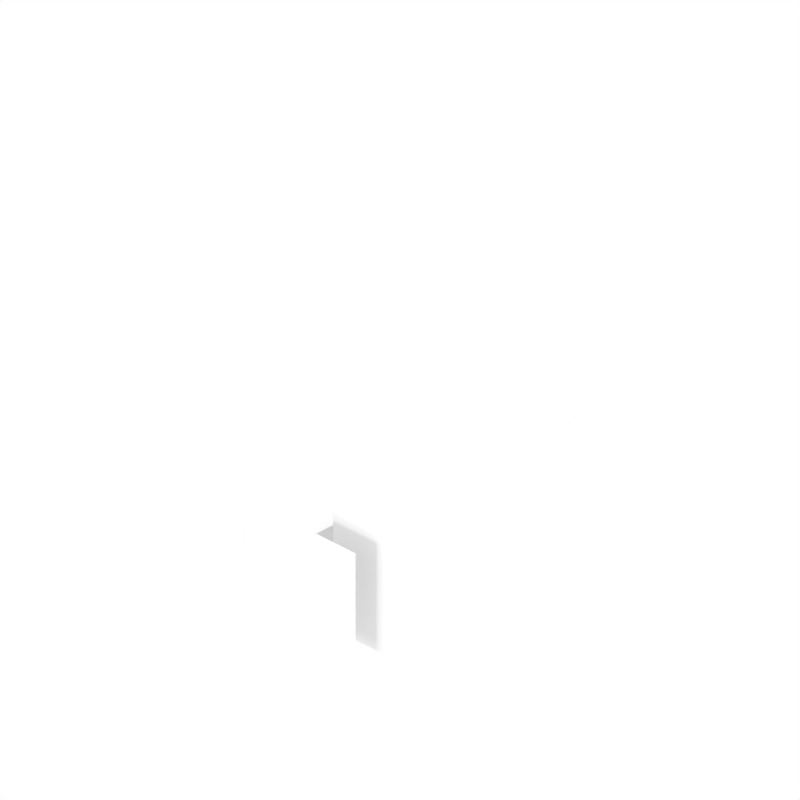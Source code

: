 # Source: turtle_eggs.blend  (saved by Blender 2.79.0; exported with 4.5.12 LTS)
import bpy
from mathutils import Matrix  # noqa: F401  (used for matrix-valued properties, if any)

bpy.ops.wm.read_factory_settings(use_empty=True)
scene = bpy.context.scene
scene.name = 'Scene'

# ---- collections
col_collection_1 = bpy.data.collections.new('Collection 1'); scene.collection.children.link(col_collection_1)

# ---- materials (node trees are filled in below, after node groups)
mat_top_001 = bpy.data.materials.new('Top.001')
mat_top_001.alpha_threshold = 0.0
mat_top_001.use_transparent_shadow = False
mat_top_001.roughness = 0.5
mat_top_001.specular_intensity = 0.0
mat_top_001.line_color = (0.0, 0.0, 0.0, 1.0)
mat_left = bpy.data.materials.new('Left')
mat_left.alpha_threshold = 0.0
mat_left.use_transparent_shadow = False
mat_left.roughness = 0.5
mat_left.specular_intensity = 0.0
mat_left.line_color = (0.0, 0.0, 0.0, 1.0)
mat_right = bpy.data.materials.new('Right')
mat_right.alpha_threshold = 0.0
mat_right.use_transparent_shadow = False
mat_right.roughness = 0.5
mat_right.specular_intensity = 0.0
mat_right.line_color = (0.0, 0.0, 0.0, 1.0)

# ---- material node trees

# ---- world
world_world = bpy.data.worlds.new('World'); scene.world = world_world
world_world.color = (1.0, 1.0, 1.0)
world_world.use_sun_shadow = False
world_world.sun_shadow_jitter_overblur = 0.0
world_world.cycles.sampling_method = 'NONE'
world_world.cycles.sample_map_resolution = 256

# ---- cameras
cam_camera = bpy.data.cameras.new('Camera')
cam_camera.type = 'ORTHO'
cam_camera.clip_end = 100.0
cam_camera.lens = 35.0
cam_camera.sensor_width = 512.0
cam_camera.sensor_height = 18.0
cam_camera.ortho_scale = 5.08
cam_camera.dof.focus_distance = 0.0
cam_camera.dof.aperture_fstop = 128.0

# ---- lights
light_sun_002 = bpy.data.lights.new('Sun.002', 'SUN')
light_sun_002.transmission_factor = 0.0
light_sun_002.angle = 0.1993
light_sun_002.energy = 1.0
light_sun_002.shadow_buffer_clip_start = 0.5
light_sun_002.shadow_soft_size = 0.1
light_sun_002.shadow_cascade_max_distance = 1000.0
light_sun_002.cycles.use_multiple_importance_sampling = False
light_sun_001 = bpy.data.lights.new('Sun.001', 'SUN')
light_sun_001.transmission_factor = 0.0
light_sun_001.angle = 0.1993
light_sun_001.energy = 1.0
light_sun_001.shadow_buffer_clip_start = 0.5
light_sun_001.shadow_soft_size = 0.1
light_sun_001.shadow_cascade_max_distance = 1000.0
light_sun_001.cycles.use_multiple_importance_sampling = False
light_sun = bpy.data.lights.new('Sun', 'SUN')
light_sun.transmission_factor = 0.0
light_sun.angle = 0.1993
light_sun.energy = 1.0
light_sun.shadow_buffer_clip_start = 0.5
light_sun.shadow_soft_size = 0.1
light_sun.shadow_cascade_max_distance = 1000.0
light_sun.cycles.use_multiple_importance_sampling = False

# ---- meshes
me_plane_012 = bpy.data.meshes.new('Plane.012')
me_plane_012.from_pydata([(1.0, -1.0, 0.0), (-1.0, -1.0, 0.0), (1.0, 1.0, 0.0), (-1.0, 1.0, 0.0)], [], [(1, 0, 2, 3)])
_uv = me_plane_012.uv_layers.new(name='UVMap')
_uv.uv.foreach_set('vector', [0.25, 0.0625, 0.25, 0.3125, 0.0, 0.3125, 0.0, 0.0625])
me_plane_012.materials.append(mat_top_001)
me_plane_012.use_remesh_preserve_volume = False
me_plane_012.use_remesh_preserve_attributes = False
me_plane_012.use_mirror_vertex_groups = False
me_plane_012.update()
me_plane_011 = bpy.data.meshes.new('Plane.011')
me_plane_011.from_pydata([(1.0, -1.0, 0.0), (-1.0, -1.0, 0.0), (1.0, 1.0, 0.0), (-1.0, 1.0, 0.0)], [], [(1, 0, 2, 3)])
_uv = me_plane_011.uv_layers.new(name='UVMap')
_uv.uv.foreach_set('vector', [0.25, 0.0625, 0.5, 0.0625, 0.5, 0.3125, 0.25, 0.3125])
me_plane_011.materials.append(mat_left)
me_plane_011.use_remesh_preserve_volume = False
me_plane_011.use_remesh_preserve_attributes = False
me_plane_011.use_mirror_vertex_groups = False
me_plane_011.update()
me_plane_010 = bpy.data.meshes.new('Plane.010')
me_plane_010.from_pydata([(1.0, -1.0, 0.0), (-1.0, -1.0, 0.0), (1.0, 1.0, 0.0), (-1.0, 1.0, 0.0)], [], [(1, 0, 2, 3)])
_uv = me_plane_010.uv_layers.new(name='UVMap')
_uv.uv.foreach_set('vector', [0.25, 0.3125, 0.25, 0.0625, 0.5, 0.0625, 0.5, 0.3125])
me_plane_010.materials.append(mat_right)
me_plane_010.use_remesh_preserve_volume = False
me_plane_010.use_remesh_preserve_attributes = False
me_plane_010.use_mirror_vertex_groups = False
me_plane_010.update()
me_plane_009 = bpy.data.meshes.new('Plane.009')
me_plane_009.from_pydata([(1.0, -1.0, 0.0), (-1.0, -1.0, 0.0), (1.0, 1.0, 0.0), (-1.0, 1.0, 0.0)], [], [(1, 0, 2, 3)])
_uv = me_plane_009.uv_layers.new(name='UVMap')
_uv.uv.foreach_set('vector', [0.5, 0.8125, 0.5, 1.0, 0.3125, 1.0, 0.3125, 0.8125])
me_plane_009.materials.append(mat_top_001)
me_plane_009.use_remesh_preserve_volume = False
me_plane_009.use_remesh_preserve_attributes = False
me_plane_009.use_mirror_vertex_groups = False
me_plane_009.update()
me_plane_008 = bpy.data.meshes.new('Plane.008')
me_plane_008.from_pydata([(1.0, -1.0, 0.0), (-1.0, -1.0, 0.0), (1.0, 1.0, 0.0), (-1.0, 1.0, 0.0)], [], [(1, 0, 2, 3)])
_uv = me_plane_008.uv_layers.new(name='UVMap')
_uv.uv.foreach_set('vector', [0.5, 0.8125, 0.5, 0.5625, 0.6875, 0.5625, 0.6875, 0.8125])
me_plane_008.materials.append(mat_right)
me_plane_008.use_remesh_preserve_volume = False
me_plane_008.use_remesh_preserve_attributes = False
me_plane_008.use_mirror_vertex_groups = False
me_plane_008.update()
me_plane_007 = bpy.data.meshes.new('Plane.007')
me_plane_007.from_pydata([(1.0, -1.0, 0.0), (-1.0, -1.0, 0.0), (1.0, 1.0, 0.0), (-1.0, 1.0, 0.0)], [], [(1, 0, 2, 3)])
_uv = me_plane_007.uv_layers.new(name='UVMap')
_uv.uv.foreach_set('vector', [0.5, 0.5625, 0.6875, 0.5625, 0.6875, 0.8125, 0.5, 0.8125])
me_plane_007.materials.append(mat_left)
me_plane_007.use_remesh_preserve_volume = False
me_plane_007.use_remesh_preserve_attributes = False
me_plane_007.use_mirror_vertex_groups = False
me_plane_007.update()
me_plane_006 = bpy.data.meshes.new('Plane.006')
me_plane_006.from_pydata([(1.0, -1.0, 0.0), (-1.0, -1.0, 0.0), (1.0, 1.0, 0.0), (-1.0, 1.0, 0.0)], [], [(1, 0, 2, 3)])
_uv = me_plane_006.uv_layers.new(name='UVMap')
_uv.uv.foreach_set('vector', [0.625, 0.3125, 0.625, 0.5625, 0.375, 0.5625, 0.375, 0.3125])
me_plane_006.materials.append(mat_top_001)
me_plane_006.use_remesh_preserve_volume = False
me_plane_006.use_remesh_preserve_attributes = False
me_plane_006.use_mirror_vertex_groups = False
me_plane_006.update()
me_plane_005 = bpy.data.meshes.new('Plane.005')
me_plane_005.from_pydata([(1.0, -1.0, 0.0), (-1.0, -1.0, 0.0), (1.0, 1.0, 0.0), (-1.0, 1.0, 0.0)], [], [(1, 0, 2, 3)])
_uv = me_plane_005.uv_layers.new(name='UVMap')
_uv.uv.foreach_set('vector', [0.625, 0.0625, 0.875, 0.0625, 0.875, 0.375, 0.625, 0.375])
me_plane_005.materials.append(mat_left)
me_plane_005.use_remesh_preserve_volume = False
me_plane_005.use_remesh_preserve_attributes = False
me_plane_005.use_mirror_vertex_groups = False
me_plane_005.update()
me_plane_003 = bpy.data.meshes.new('Plane.003')
me_plane_003.from_pydata([(1.0, -1.0, 0.0), (-1.0, -1.0, 0.0), (1.0, 1.0, 0.0), (-1.0, 1.0, 0.0)], [], [(1, 0, 2, 3)])
_uv = me_plane_003.uv_layers.new(name='UVMap')
_uv.uv.foreach_set('vector', [0.625, 0.375, 0.625, 0.0625, 0.875, 0.0625, 0.875, 0.375])
me_plane_003.materials.append(mat_right)
me_plane_003.use_remesh_preserve_volume = False
me_plane_003.use_remesh_preserve_attributes = False
me_plane_003.use_mirror_vertex_groups = False
me_plane_003.update()
me_plane_001 = bpy.data.meshes.new('Plane.001')
me_plane_001.from_pydata([(1.0, -1.0, 0.0), (-1.0, -1.0, 0.0), (1.0, 1.0, 0.0), (-1.0, 1.0, 0.0)], [], [(1, 0, 2, 3)])
_uv = me_plane_001.uv_layers.new(name='UVMap')
_uv.uv.foreach_set('vector', [0.25, 0.75, 0.25, 1.0, 0.0, 1.0, 0.0, 0.75])
me_plane_001.materials.append(mat_top_001)
me_plane_001.use_remesh_preserve_volume = False
me_plane_001.use_remesh_preserve_attributes = False
me_plane_001.use_mirror_vertex_groups = False
me_plane_001.update()
me_plane_004 = bpy.data.meshes.new('Plane.004')
me_plane_004.from_pydata([(1.0, -1.0, 0.0), (-1.0, -1.0, 0.0), (1.0, 1.0, 0.0), (-1.0, 1.0, 0.0)], [], [(1, 0, 2, 3)])
_uv = me_plane_004.uv_layers.new(name='UVMap')
_uv.uv.foreach_set('vector', [0.0625, 0.3125, 0.3125, 0.3125, 0.3125, 0.75, 0.0625, 0.75])
me_plane_004.materials.append(mat_left)
me_plane_004.use_remesh_preserve_volume = False
me_plane_004.use_remesh_preserve_attributes = False
me_plane_004.use_mirror_vertex_groups = False
me_plane_004.update()
me_plane_002 = bpy.data.meshes.new('Plane.002')
me_plane_002.from_pydata([(1.0, -1.0, 0.0), (-1.0, -1.0, 0.0), (1.0, 1.0, 0.0), (-1.0, 1.0, 0.0)], [], [(1, 0, 2, 3)])
_uv = me_plane_002.uv_layers.new(name='UVMap')
_uv.uv.foreach_set('vector', [0.0625, 0.75, 0.0625, 0.3125, 0.3125, 0.3125, 0.3125, 0.75])
me_plane_002.materials.append(mat_right)
me_plane_002.use_remesh_preserve_volume = False
me_plane_002.use_remesh_preserve_attributes = False
me_plane_002.use_mirror_vertex_groups = False
me_plane_002.update()

# ---- objects
ob_top_003 = bpy.data.objects.new('top.003', me_plane_012)
ob_left_003 = bpy.data.objects.new('left.003', me_plane_011)
ob_right_003 = bpy.data.objects.new('right.003', me_plane_010)
ob_top_002 = bpy.data.objects.new('top.002', me_plane_009)
ob_right_002 = bpy.data.objects.new('right.002', me_plane_008)
ob_left_002 = bpy.data.objects.new('left.002', me_plane_007)
ob_top_001 = bpy.data.objects.new('top.001', me_plane_006)
ob_left_001 = bpy.data.objects.new('left.001', me_plane_005)
ob_right_001 = bpy.data.objects.new('right.001', me_plane_003)
ob_top_000 = bpy.data.objects.new('top.000', me_plane_001)
ob_left_000 = bpy.data.objects.new('left.000', me_plane_004)
ob_right_000 = bpy.data.objects.new('right.000', me_plane_002)
ob_sun_002 = bpy.data.objects.new('Sun.002', light_sun_002)
ob_camera = bpy.data.objects.new('Camera', cam_camera)
ob_sun_001 = bpy.data.objects.new('Sun.001', light_sun_001)
ob_sun = bpy.data.objects.new('Sun', light_sun)

# ---- transforms, parenting, visibility, modifiers, constraints
ob_top_003.location = (-0.7, -0.1, -1.0)
ob_top_003.scale = (0.3, 0.3, 0.0)
ob_top_003.lineart.crease_threshold = 0.0
ob_left_003.location = (-0.7, -0.4, -1.3)
ob_left_003.rotation_euler = (1.571, 0.0, 0.0)
ob_left_003.scale = (0.3, 0.3, 0.0)
ob_left_003.lineart.crease_threshold = 0.0
ob_right_003.location = (-0.4, -0.1, -1.3)
ob_right_003.rotation_euler = (0.0, 1.571, 0.0)
ob_right_003.scale = (0.3, 0.3, 0.0)
ob_right_003.lineart.crease_threshold = 0.0
ob_top_002.location = (-0.1, -0.9, -0.8)
ob_top_002.scale = (0.3, 0.3, 0.0)
ob_top_002.lineart.crease_threshold = 0.0
ob_right_002.location = (0.2, -0.9, -1.2)
ob_right_002.rotation_euler = (0.0, 1.571, 0.0)
ob_right_002.scale = (0.4, 0.3, 0.0)
ob_right_002.lineart.crease_threshold = 0.0
ob_left_002.location = (-0.1, -1.2, -1.2)
ob_left_002.rotation_euler = (1.571, 0.0, 0.0)
ob_left_002.scale = (0.3, 0.4, 0.0)
ob_left_002.lineart.crease_threshold = 0.0
ob_top_001.location = (-0.2, 1.0, -0.6)
ob_top_001.scale = (0.4, 0.4, 0.0)
ob_top_001.lineart.crease_threshold = 0.0
ob_left_001.location = (-0.2, 0.6, -1.1)
ob_left_001.rotation_euler = (1.571, 0.0, 0.0)
ob_left_001.scale = (0.4, 0.5, 0.0)
ob_left_001.lineart.crease_threshold = 0.0
ob_right_001.location = (0.2, 1.0, -1.1)
ob_right_001.rotation_euler = (0.0, 1.571, 0.0)
ob_right_001.scale = (0.5, 0.4, 0.0)
ob_right_001.lineart.crease_threshold = 0.0
ob_top_000.location = (0.3, 0.1, -0.2)
ob_top_000.scale = (0.5, 0.5, 0.0)
ob_top_000.lineart.crease_threshold = 0.0
ob_left_000.location = (0.3, -0.4, -0.9)
ob_left_000.rotation_euler = (1.571, 0.0, 0.0)
ob_left_000.scale = (0.5, 0.7, 0.0)
ob_left_000.lineart.crease_threshold = 0.0
ob_right_000.location = (0.8, 0.1, -0.9)
ob_right_000.rotation_euler = (0.0, 1.571, 0.0)
ob_right_000.scale = (0.7, 0.5, 0.0)
ob_right_000.lineart.crease_threshold = 0.0
ob_sun_002.location = (6.284, 3.612, -3.129)
ob_sun_002.rotation_euler = (0.0, 1.571, 0.0)
ob_sun_002.lineart.crease_threshold = 0.0
ob_camera.location = (4.8, -4.8, 3.919)
ob_camera.rotation_euler = (1.047, 0.0, 0.7854)
ob_camera.scale = (1.6, 1.6, 1.6)
ob_camera.lock_rotations_4d = False
ob_camera.empty_display_type = 'ARROWS'
ob_camera.color = (0.0, 0.0, 0.0, 0.0)
ob_camera.show_axis = True
ob_camera.lineart.crease_threshold = 0.0
ob_sun_001.location = (10.0, 10.0, 10.0)
ob_sun_001.rotation_euler = (1.571, 0.0, 0.0)
ob_sun_001.lineart.crease_threshold = 0.0
ob_sun.location = (10.0, 10.0, 10.0)
ob_sun.lineart.crease_threshold = 0.0

# ---- collection membership
col_collection_1.objects.link(ob_top_003)
col_collection_1.objects.link(ob_left_003)
col_collection_1.objects.link(ob_right_003)
col_collection_1.objects.link(ob_top_002)
col_collection_1.objects.link(ob_right_002)
col_collection_1.objects.link(ob_left_002)
col_collection_1.objects.link(ob_top_001)
col_collection_1.objects.link(ob_left_001)
col_collection_1.objects.link(ob_right_001)
col_collection_1.objects.link(ob_top_000)
col_collection_1.objects.link(ob_left_000)
col_collection_1.objects.link(ob_right_000)
col_collection_1.objects.link(ob_sun_002)
col_collection_1.objects.link(ob_camera)
col_collection_1.objects.link(ob_sun_001)
col_collection_1.objects.link(ob_sun)

# ---- scene / render settings (as saved in the file)
scene.camera = ob_camera
scene.frame_start = 1; scene.frame_end = 1; scene.frame_set(7)
scene.render.engine = 'BLENDER_EEVEE_NEXT'
scene.render.image_settings.compression = 90
scene.render.resolution_x = 300
scene.render.resolution_y = 300
scene.render.dither_intensity = 0.0
scene.render.film_transparent = True
scene.render.bake_margin = 0
scene.cycles.use_denoising = False
scene.cycles.samples = 10
scene.cycles.sampling_pattern = 'TABULATED_SOBOL'
scene.cycles.light_sampling_threshold = 0.0
scene.cycles.use_adaptive_sampling = False
scene.cycles.use_light_tree = False
scene.cycles.blur_glossy = 0.0
scene.cycles.volume_bounces = 1
scene.cycles.pixel_filter_type = 'GAUSSIAN'
scene.cycles.sample_clamp_indirect = 0.0
scene.view_settings.view_transform = 'Standard'
bpy.context.view_layer.update()
